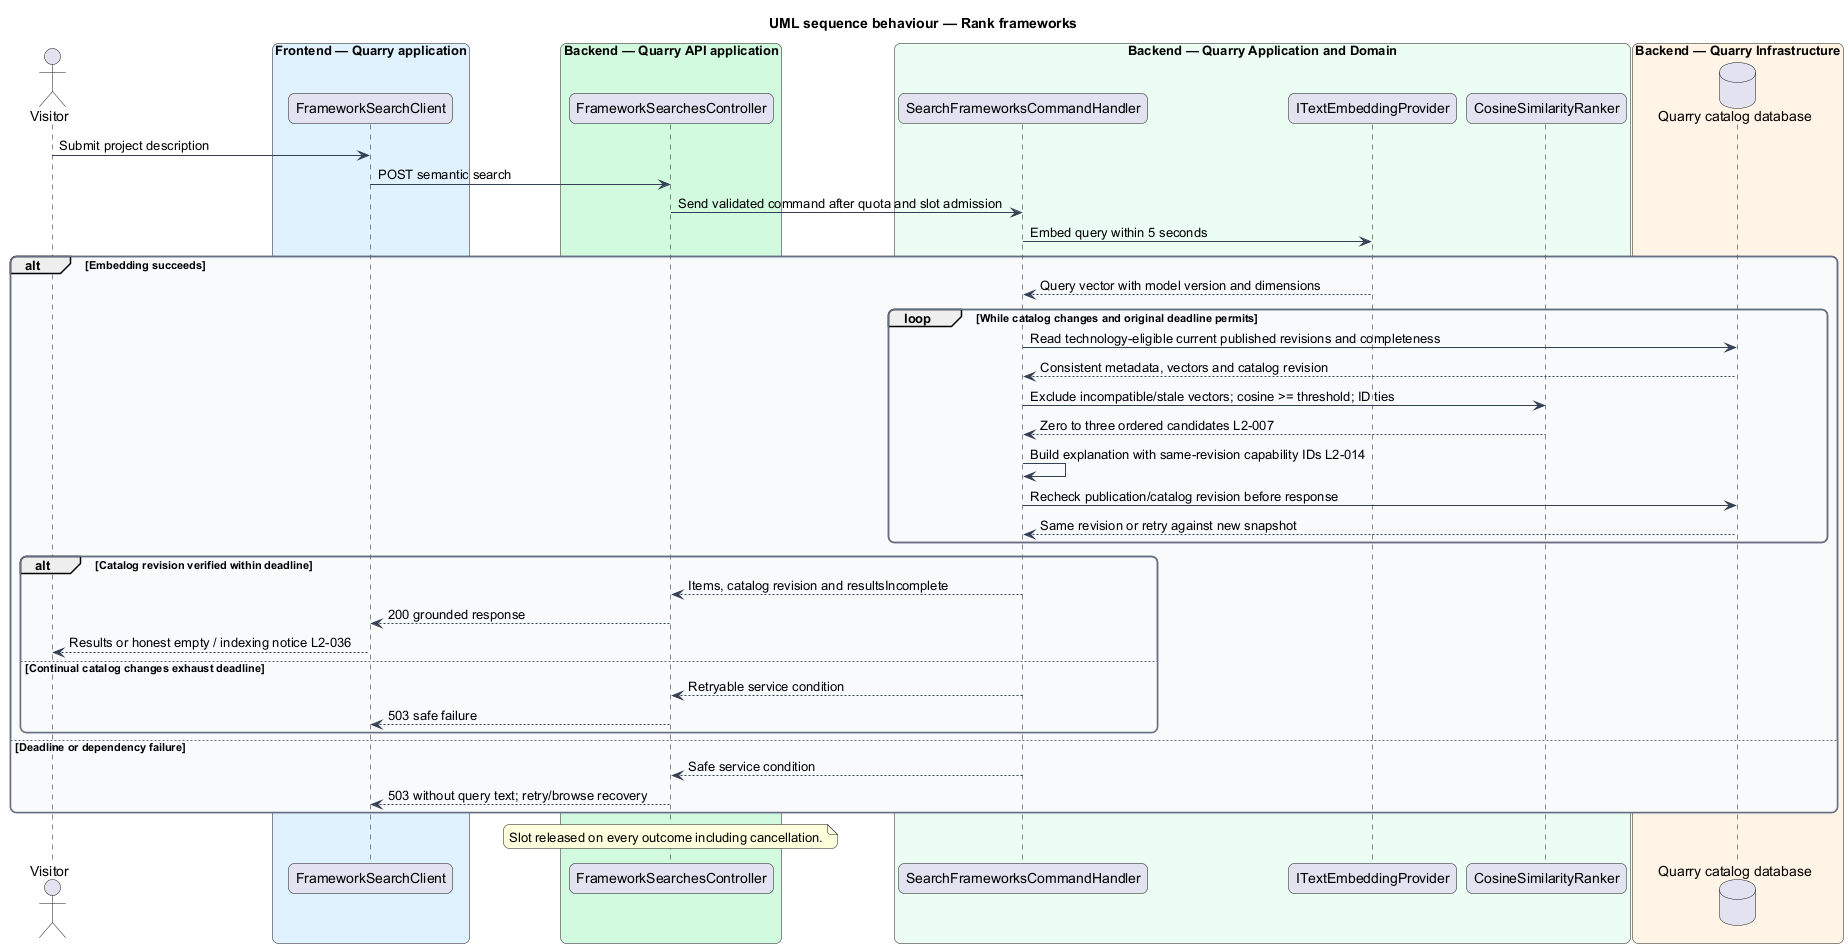

The diagram above was rendered by PlantUML. Its source (embedded in the PNG):
@startuml
title UML sequence behaviour — Rank frameworks
skinparam backgroundColor #FFFFFF
skinparam shadowing false
skinparam roundcorner 12
skinparam defaultFontName Arial
skinparam ArrowColor #344054
skinparam rectangle {
  BorderColor #344054
  FontColor #101828
}
skinparam package {
  BorderColor #667085
  FontColor #101828
  BackgroundColor #F9FAFB
}
actor "Visitor" as visitor
box "Frontend — Quarry application" #E0F2FE
participant "FrameworkSearchClient" as client
end box
box "Backend — Quarry API application" #D1FADF
participant "FrameworkSearchesController" as controller
end box
box "Backend — Quarry Application and Domain" #ECFDF3
participant "SearchFrameworksCommandHandler" as handler
participant "ITextEmbeddingProvider" as embedding
participant "CosineSimilarityRanker" as ranker
end box
box "Backend — Quarry Infrastructure" #FFF4E5
database "Quarry catalog database" as db
end box
visitor -> client : Submit project description
client -> controller : POST semantic search
controller -> handler : Send validated command after quota and slot admission
handler -> embedding : Embed query within 5 seconds
alt Embedding succeeds
 embedding --> handler : Query vector with model version and dimensions
 loop While catalog changes and original deadline permits
  handler -> db : Read technology-eligible current published revisions and completeness
  db --> handler : Consistent metadata, vectors and catalog revision
  handler -> ranker : Exclude incompatible/stale vectors; cosine >= threshold; ID ties
  ranker --> handler : Zero to three ordered candidates L2-007
  handler -> handler : Build explanation with same-revision capability IDs L2-014
  handler -> db : Recheck publication/catalog revision before response
  db --> handler : Same revision or retry against new snapshot
 end
 alt Catalog revision verified within deadline
  handler --> controller : Items, catalog revision and resultsIncomplete
  controller --> client : 200 grounded response
  client --> visitor : Results or honest empty / indexing notice L2-036
 else Continual catalog changes exhaust deadline
  handler --> controller : Retryable service condition
  controller --> client : 503 safe failure
 end
else Deadline or dependency failure
 handler --> controller : Safe service condition
 controller --> client : 503 without query text; retry/browse recovery
end
note over controller : Slot released on every outcome including cancellation.
@enduml